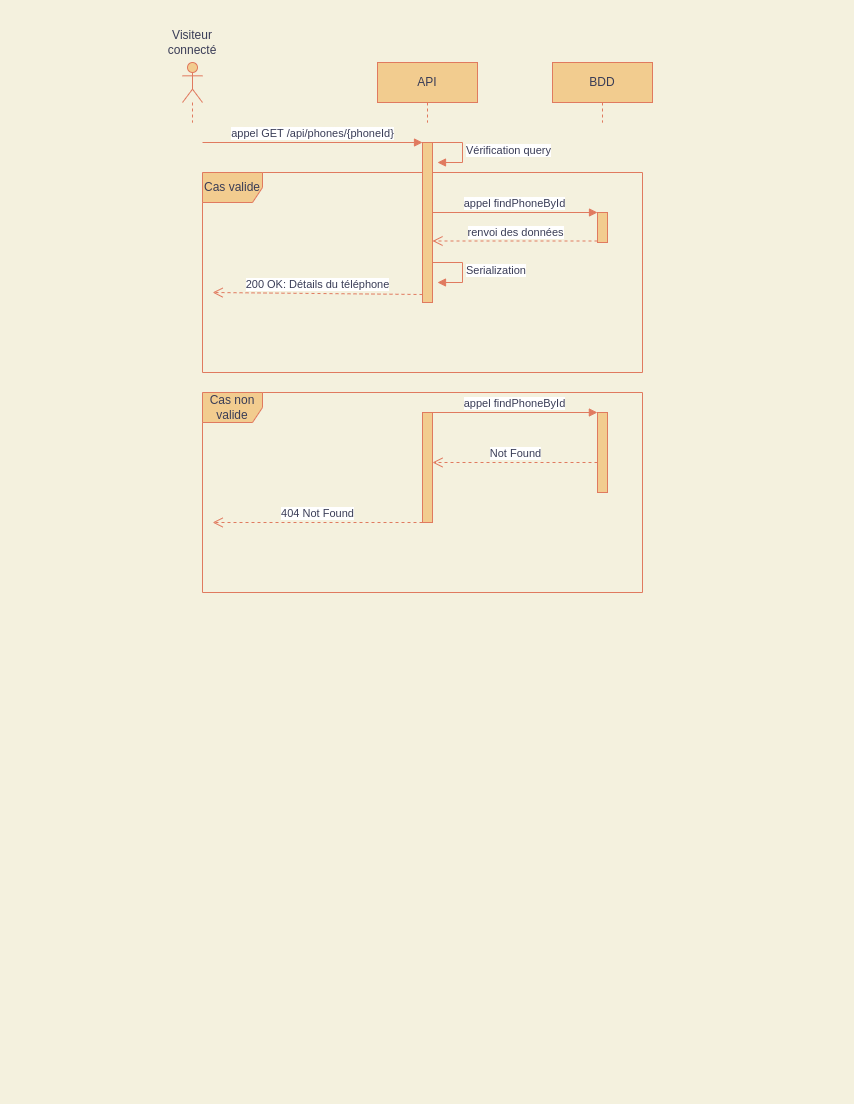

The diagram above was exported from draw.io. Its source (the exported page's mxGraphModel, read from the mxfile embedded in the PNG):
<mxGraphModel dx="774" dy="410" grid="1" gridSize="10" guides="1" tooltips="1" connect="1" arrows="1" fold="1" page="1" pageScale="1" pageWidth="850" pageHeight="1100" background="#F4F1DE" math="0" shadow="0">
  <root>
    <mxCell id="0" />
    <mxCell id="1" parent="0" />
    <mxCell id="Mdw7LYTckiou63pgs2Oi-12" value="Cas valide" style="shape=umlFrame;whiteSpace=wrap;html=1;rounded=0;sketch=0;fontColor=#393C56;strokeColor=#E07A5F;fillColor=#F2CC8F;" vertex="1" parent="1">
      <mxGeometry x="200" y="170" width="440" height="200" as="geometry" />
    </mxCell>
    <mxCell id="Mdw7LYTckiou63pgs2Oi-1" value="" style="shape=umlLifeline;participant=umlActor;perimeter=lifelinePerimeter;whiteSpace=wrap;html=1;container=1;collapsible=0;recursiveResize=0;verticalAlign=top;spacingTop=36;outlineConnect=0;rounded=0;sketch=0;fontColor=#393C56;strokeColor=#E07A5F;fillColor=#F2CC8F;" vertex="1" parent="1">
      <mxGeometry x="180" y="60" width="20" height="60" as="geometry" />
    </mxCell>
    <mxCell id="Mdw7LYTckiou63pgs2Oi-2" value="API" style="shape=umlLifeline;perimeter=lifelinePerimeter;whiteSpace=wrap;html=1;container=1;collapsible=0;recursiveResize=0;outlineConnect=0;rounded=0;sketch=0;fontColor=#393C56;strokeColor=#E07A5F;fillColor=#F2CC8F;" vertex="1" parent="1">
      <mxGeometry x="375" y="60" width="100" height="60" as="geometry" />
    </mxCell>
    <mxCell id="Mdw7LYTckiou63pgs2Oi-3" value="BDD" style="shape=umlLifeline;perimeter=lifelinePerimeter;whiteSpace=wrap;html=1;container=1;collapsible=0;recursiveResize=0;outlineConnect=0;rounded=0;sketch=0;fontColor=#393C56;strokeColor=#E07A5F;fillColor=#F2CC8F;" vertex="1" parent="1">
      <mxGeometry x="550" y="60" width="100" height="60" as="geometry" />
    </mxCell>
    <mxCell id="Mdw7LYTckiou63pgs2Oi-4" value="Visiteur connecté" style="text;html=1;strokeColor=none;fillColor=none;align=center;verticalAlign=middle;whiteSpace=wrap;rounded=0;sketch=0;fontColor=#393C56;" vertex="1" parent="1">
      <mxGeometry x="170" y="30" width="40" height="20" as="geometry" />
    </mxCell>
    <mxCell id="Mdw7LYTckiou63pgs2Oi-5" value="" style="html=1;points=[];perimeter=orthogonalPerimeter;rounded=0;sketch=0;fontColor=#393C56;strokeColor=#E07A5F;fillColor=#F2CC8F;" vertex="1" parent="1">
      <mxGeometry x="420" y="140" width="10" height="160" as="geometry" />
    </mxCell>
    <mxCell id="Mdw7LYTckiou63pgs2Oi-6" value="appel GET /api/phones/{phoneId}" style="html=1;verticalAlign=bottom;endArrow=block;entryX=0;entryY=0;fontColor=#393C56;strokeColor=#E07A5F;fillColor=#F2CC8F;" edge="1" parent="1" target="Mdw7LYTckiou63pgs2Oi-5">
      <mxGeometry relative="1" as="geometry">
        <mxPoint x="200" y="140" as="sourcePoint" />
      </mxGeometry>
    </mxCell>
    <mxCell id="Mdw7LYTckiou63pgs2Oi-7" value="200 OK: Détails du téléphone" style="html=1;verticalAlign=bottom;endArrow=open;dashed=1;endSize=8;exitX=0;exitY=0.95;fontColor=#393C56;strokeColor=#E07A5F;fillColor=#F2CC8F;entryX=0.023;entryY=0.6;entryDx=0;entryDy=0;entryPerimeter=0;" edge="1" parent="1" source="Mdw7LYTckiou63pgs2Oi-5" target="Mdw7LYTckiou63pgs2Oi-12">
      <mxGeometry relative="1" as="geometry">
        <mxPoint x="190" y="216" as="targetPoint" />
      </mxGeometry>
    </mxCell>
    <mxCell id="Mdw7LYTckiou63pgs2Oi-8" value="" style="html=1;points=[];perimeter=orthogonalPerimeter;rounded=0;sketch=0;fontColor=#393C56;strokeColor=#E07A5F;fillColor=#F2CC8F;" vertex="1" parent="1">
      <mxGeometry x="595" y="210" width="10" height="30" as="geometry" />
    </mxCell>
    <mxCell id="Mdw7LYTckiou63pgs2Oi-9" value="appel findPhoneById" style="html=1;verticalAlign=bottom;endArrow=block;entryX=0;entryY=0;fontColor=#393C56;strokeColor=#E07A5F;fillColor=#F2CC8F;exitX=0.523;exitY=0.2;exitDx=0;exitDy=0;exitPerimeter=0;" edge="1" parent="1" target="Mdw7LYTckiou63pgs2Oi-8" source="Mdw7LYTckiou63pgs2Oi-12">
      <mxGeometry relative="1" as="geometry">
        <mxPoint x="475" y="150" as="sourcePoint" />
      </mxGeometry>
    </mxCell>
    <mxCell id="Mdw7LYTckiou63pgs2Oi-10" value="renvoi des données" style="html=1;verticalAlign=bottom;endArrow=open;dashed=1;endSize=8;exitX=0;exitY=0.95;fontColor=#393C56;strokeColor=#E07A5F;fillColor=#F2CC8F;" edge="1" parent="1" source="Mdw7LYTckiou63pgs2Oi-8" target="Mdw7LYTckiou63pgs2Oi-5">
      <mxGeometry relative="1" as="geometry">
        <mxPoint x="470" y="239" as="targetPoint" />
      </mxGeometry>
    </mxCell>
    <mxCell id="Mdw7LYTckiou63pgs2Oi-14" value="Serialization" style="edgeStyle=orthogonalEdgeStyle;html=1;align=left;spacingLeft=2;endArrow=block;rounded=0;entryX=1;entryY=0;sketch=0;fontColor=#393C56;strokeColor=#E07A5F;fillColor=#F2CC8F;curved=0;" edge="1" parent="1">
      <mxGeometry relative="1" as="geometry">
        <mxPoint x="430" y="260" as="sourcePoint" />
        <Array as="points">
          <mxPoint x="460" y="260" />
        </Array>
        <mxPoint x="435" y="280" as="targetPoint" />
      </mxGeometry>
    </mxCell>
    <mxCell id="Mdw7LYTckiou63pgs2Oi-15" value="Vérification query" style="edgeStyle=orthogonalEdgeStyle;html=1;align=left;spacingLeft=2;endArrow=block;rounded=0;entryX=1;entryY=0;sketch=0;fontColor=#393C56;strokeColor=#E07A5F;fillColor=#F2CC8F;curved=0;" edge="1" parent="1">
      <mxGeometry relative="1" as="geometry">
        <mxPoint x="430" y="140" as="sourcePoint" />
        <Array as="points">
          <mxPoint x="460" y="140" />
        </Array>
        <mxPoint x="435" y="160" as="targetPoint" />
      </mxGeometry>
    </mxCell>
    <mxCell id="Mdw7LYTckiou63pgs2Oi-16" value="Cas non valide" style="shape=umlFrame;whiteSpace=wrap;html=1;rounded=0;sketch=0;fontColor=#393C56;strokeColor=#E07A5F;fillColor=#F2CC8F;" vertex="1" parent="1">
      <mxGeometry x="200" y="390" width="440" height="200" as="geometry" />
    </mxCell>
    <mxCell id="Mdw7LYTckiou63pgs2Oi-17" value="" style="html=1;points=[];perimeter=orthogonalPerimeter;rounded=0;sketch=0;fontColor=#393C56;strokeColor=#E07A5F;fillColor=#F2CC8F;" vertex="1" parent="1">
      <mxGeometry x="595" y="410" width="10" height="80" as="geometry" />
    </mxCell>
    <mxCell id="Mdw7LYTckiou63pgs2Oi-18" value="" style="html=1;points=[];perimeter=orthogonalPerimeter;rounded=0;sketch=0;fontColor=#393C56;strokeColor=#E07A5F;fillColor=#F2CC8F;" vertex="1" parent="1">
      <mxGeometry x="420" y="410" width="10" height="110" as="geometry" />
    </mxCell>
    <mxCell id="Mdw7LYTckiou63pgs2Oi-19" value="appel findPhoneById" style="html=1;verticalAlign=bottom;endArrow=block;entryX=0;entryY=0;fontColor=#393C56;strokeColor=#E07A5F;fillColor=#F2CC8F;exitX=0.523;exitY=0.2;exitDx=0;exitDy=0;exitPerimeter=0;" edge="1" parent="1">
      <mxGeometry relative="1" as="geometry">
        <mxPoint x="430.0000000000001" y="410" as="sourcePoint" />
        <mxPoint x="594.88" y="410" as="targetPoint" />
      </mxGeometry>
    </mxCell>
    <mxCell id="Mdw7LYTckiou63pgs2Oi-20" value="Not Found" style="html=1;verticalAlign=bottom;endArrow=open;dashed=1;endSize=8;exitX=0;exitY=0.95;fontColor=#393C56;strokeColor=#E07A5F;fillColor=#F2CC8F;" edge="1" parent="1">
      <mxGeometry relative="1" as="geometry">
        <mxPoint x="430" y="460" as="targetPoint" />
        <mxPoint x="595" y="460" as="sourcePoint" />
      </mxGeometry>
    </mxCell>
    <mxCell id="Mdw7LYTckiou63pgs2Oi-21" value="404 Not Found" style="html=1;verticalAlign=bottom;endArrow=open;dashed=1;endSize=8;exitX=0;exitY=0.95;fontColor=#393C56;strokeColor=#E07A5F;fillColor=#F2CC8F;entryX=0.023;entryY=0.65;entryDx=0;entryDy=0;entryPerimeter=0;" edge="1" parent="1" target="Mdw7LYTckiou63pgs2Oi-16">
      <mxGeometry relative="1" as="geometry">
        <mxPoint x="255" y="520" as="targetPoint" />
        <mxPoint x="420" y="520" as="sourcePoint" />
      </mxGeometry>
    </mxCell>
  </root>
</mxGraphModel>